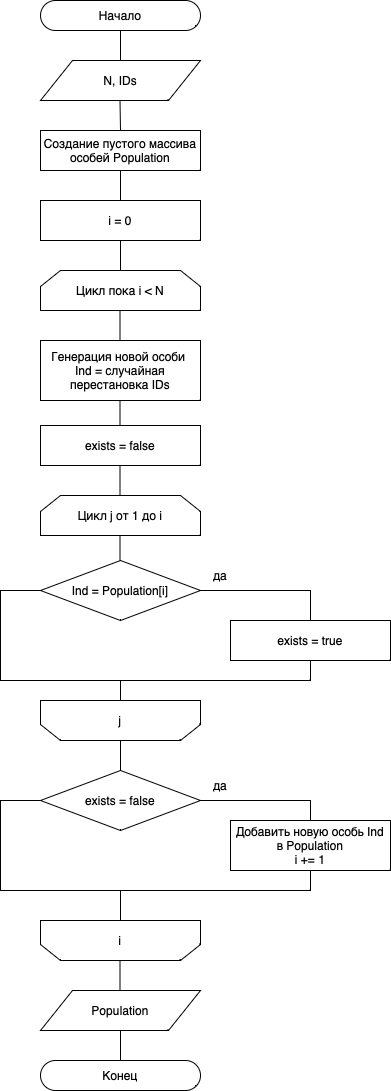

The diagram above was exported from draw.io. Its source (the exported page's mxGraphModel, read from the mxfile embedded in the PNG):
<mxGraphModel dx="969" dy="581" grid="1" gridSize="10" guides="1" tooltips="1" connect="1" arrows="1" fold="1" page="1" pageScale="1" pageWidth="827" pageHeight="1169" math="0" shadow="0">
  <root>
    <mxCell id="0" />
    <mxCell id="1" parent="0" />
    <mxCell id="ZmkryA6pYVP38JDTjNkh-3" value="Начало" style="html=1;dashed=0;whiteSpace=wrap;shape=mxgraph.dfd.start" vertex="1" parent="1">
      <mxGeometry x="320" y="90" width="160" height="30" as="geometry" />
    </mxCell>
    <mxCell id="ZmkryA6pYVP38JDTjNkh-4" value="&lt;div&gt;N, IDs&lt;/div&gt;" style="shape=parallelogram;perimeter=parallelogramPerimeter;whiteSpace=wrap;html=1;dashed=0;" vertex="1" parent="1">
      <mxGeometry x="320" y="150" width="160" height="40" as="geometry" />
    </mxCell>
    <mxCell id="ZmkryA6pYVP38JDTjNkh-27" value="" style="endArrow=none;html=1;rounded=0;entryX=0.5;entryY=0.5;entryDx=0;entryDy=15;entryPerimeter=0;exitX=0.5;exitY=0;exitDx=0;exitDy=0;" edge="1" parent="1" source="ZmkryA6pYVP38JDTjNkh-4" target="ZmkryA6pYVP38JDTjNkh-3">
      <mxGeometry width="50" height="50" relative="1" as="geometry">
        <mxPoint x="420" y="240" as="sourcePoint" />
        <mxPoint x="470" y="190" as="targetPoint" />
      </mxGeometry>
    </mxCell>
    <mxCell id="ZmkryA6pYVP38JDTjNkh-28" value="" style="endArrow=none;html=1;rounded=0;entryX=0.5;entryY=0.5;entryDx=0;entryDy=15;entryPerimeter=0;exitX=0.5;exitY=0;exitDx=0;exitDy=0;" edge="1" parent="1" source="ZmkryA6pYVP38JDTjNkh-41">
      <mxGeometry width="50" height="50" relative="1" as="geometry">
        <mxPoint x="399.5" y="220" as="sourcePoint" />
        <mxPoint x="399.5" y="190" as="targetPoint" />
      </mxGeometry>
    </mxCell>
    <mxCell id="ZmkryA6pYVP38JDTjNkh-29" value="" style="endArrow=none;html=1;rounded=0;entryX=0.5;entryY=0.5;entryDx=0;entryDy=15;entryPerimeter=0;exitX=0.5;exitY=0;exitDx=0;exitDy=0;" edge="1" parent="1">
      <mxGeometry width="50" height="50" relative="1" as="geometry">
        <mxPoint x="400" y="290" as="sourcePoint" />
        <mxPoint x="399.5" y="260" as="targetPoint" />
        <Array as="points">
          <mxPoint x="400" y="260" />
        </Array>
      </mxGeometry>
    </mxCell>
    <mxCell id="ZmkryA6pYVP38JDTjNkh-42" value="" style="endArrow=none;html=1;rounded=0;entryX=0.5;entryY=0.5;entryDx=0;entryDy=15;entryPerimeter=0;exitX=0.5;exitY=0;exitDx=0;exitDy=0;" edge="1" parent="1" target="ZmkryA6pYVP38JDTjNkh-41">
      <mxGeometry width="50" height="50" relative="1" as="geometry">
        <mxPoint x="399.5" y="220" as="sourcePoint" />
        <mxPoint x="399.5" y="190" as="targetPoint" />
      </mxGeometry>
    </mxCell>
    <mxCell id="ZmkryA6pYVP38JDTjNkh-41" value="Cоздание пустого массива особей Population" style="rounded=0;whiteSpace=wrap;html=1;" vertex="1" parent="1">
      <mxGeometry x="320" y="220" width="160" height="40" as="geometry" />
    </mxCell>
    <mxCell id="ZmkryA6pYVP38JDTjNkh-53" value="" style="endArrow=none;html=1;rounded=0;entryX=0.5;entryY=0.5;entryDx=0;entryDy=15;entryPerimeter=0;exitX=0.5;exitY=0;exitDx=0;exitDy=0;" edge="1" parent="1">
      <mxGeometry width="50" height="50" relative="1" as="geometry">
        <mxPoint x="399.5" y="430" as="sourcePoint" />
        <mxPoint x="399.5" y="400" as="targetPoint" />
      </mxGeometry>
    </mxCell>
    <mxCell id="ZmkryA6pYVP38JDTjNkh-54" value="" style="endArrow=none;html=1;rounded=0;entryX=0.5;entryY=0.5;entryDx=0;entryDy=15;entryPerimeter=0;exitX=0.5;exitY=0;exitDx=0;exitDy=0;" edge="1" parent="1">
      <mxGeometry width="50" height="50" relative="1" as="geometry">
        <mxPoint x="399.5" y="520" as="sourcePoint" />
        <mxPoint x="399.5" y="490" as="targetPoint" />
      </mxGeometry>
    </mxCell>
    <mxCell id="ZmkryA6pYVP38JDTjNkh-63" value="" style="endArrow=none;html=1;rounded=0;entryX=0.5;entryY=0.5;entryDx=0;entryDy=15;entryPerimeter=0;exitX=0.5;exitY=0;exitDx=0;exitDy=0;" edge="1" parent="1" target="ZmkryA6pYVP38JDTjNkh-64">
      <mxGeometry width="50" height="50" relative="1" as="geometry">
        <mxPoint x="399.5" y="360" as="sourcePoint" />
        <mxPoint x="399.5" y="330" as="targetPoint" />
      </mxGeometry>
    </mxCell>
    <mxCell id="ZmkryA6pYVP38JDTjNkh-64" value="Цикл пока i &amp;lt; N" style="shape=loopLimit;whiteSpace=wrap;html=1;" vertex="1" parent="1">
      <mxGeometry x="320" y="360" width="160" height="40" as="geometry" />
    </mxCell>
    <mxCell id="ZmkryA6pYVP38JDTjNkh-65" value="&lt;div&gt;i = 0&lt;br&gt;&lt;/div&gt;" style="rounded=0;whiteSpace=wrap;html=1;" vertex="1" parent="1">
      <mxGeometry x="320" y="290" width="160" height="40" as="geometry" />
    </mxCell>
    <mxCell id="ZmkryA6pYVP38JDTjNkh-73" value="" style="endArrow=none;html=1;rounded=0;entryX=0.5;entryY=0.5;entryDx=0;entryDy=15;entryPerimeter=0;exitX=0.5;exitY=0;exitDx=0;exitDy=0;" edge="1" parent="1">
      <mxGeometry width="50" height="50" relative="1" as="geometry">
        <mxPoint x="399.5" y="655" as="sourcePoint" />
        <mxPoint x="399.5" y="625" as="targetPoint" />
      </mxGeometry>
    </mxCell>
    <mxCell id="ZmkryA6pYVP38JDTjNkh-75" value="" style="endArrow=none;html=1;rounded=0;entryX=0.5;entryY=0.5;entryDx=0;entryDy=15;entryPerimeter=0;exitX=0.5;exitY=0;exitDx=0;exitDy=0;" edge="1" parent="1" target="ZmkryA6pYVP38JDTjNkh-76">
      <mxGeometry width="50" height="50" relative="1" as="geometry">
        <mxPoint x="399.5" y="585" as="sourcePoint" />
        <mxPoint x="399.5" y="555" as="targetPoint" />
      </mxGeometry>
    </mxCell>
    <mxCell id="ZmkryA6pYVP38JDTjNkh-76" value="Цикл j от 1 до i" style="shape=loopLimit;whiteSpace=wrap;html=1;" vertex="1" parent="1">
      <mxGeometry x="320" y="585" width="160" height="40" as="geometry" />
    </mxCell>
    <mxCell id="ZmkryA6pYVP38JDTjNkh-77" value="exists = false" style="rounded=0;whiteSpace=wrap;html=1;" vertex="1" parent="1">
      <mxGeometry x="320" y="515" width="160" height="40" as="geometry" />
    </mxCell>
    <mxCell id="ZmkryA6pYVP38JDTjNkh-78" value="Ind = Population[i]" style="rhombus;whiteSpace=wrap;html=1;" vertex="1" parent="1">
      <mxGeometry x="320" y="650" width="160" height="60" as="geometry" />
    </mxCell>
    <mxCell id="ZmkryA6pYVP38JDTjNkh-79" value="Генерация новой особи&amp;nbsp;&lt;div&gt;Ind = случайная перестановка IDs&lt;/div&gt;" style="rounded=0;whiteSpace=wrap;html=1;" vertex="1" parent="1">
      <mxGeometry x="320" y="430" width="160" height="60" as="geometry" />
    </mxCell>
    <mxCell id="ZmkryA6pYVP38JDTjNkh-80" value="exists = true" style="rounded=0;whiteSpace=wrap;html=1;" vertex="1" parent="1">
      <mxGeometry x="510" y="710" width="160" height="40" as="geometry" />
    </mxCell>
    <mxCell id="ZmkryA6pYVP38JDTjNkh-87" value="" style="endArrow=none;html=1;rounded=0;entryX=0.5;entryY=0.5;entryDx=0;entryDy=15;entryPerimeter=0;exitX=0.5;exitY=0;exitDx=0;exitDy=0;" edge="1" parent="1">
      <mxGeometry width="50" height="50" relative="1" as="geometry">
        <mxPoint x="400" y="860" as="sourcePoint" />
        <mxPoint x="400" y="830" as="targetPoint" />
      </mxGeometry>
    </mxCell>
    <mxCell id="ZmkryA6pYVP38JDTjNkh-92" value="j" style="shape=loopLimit;whiteSpace=wrap;html=1;direction=west;" vertex="1" parent="1">
      <mxGeometry x="320" y="790" width="160" height="40" as="geometry" />
    </mxCell>
    <mxCell id="ZmkryA6pYVP38JDTjNkh-93" value="i" style="shape=loopLimit;whiteSpace=wrap;html=1;direction=west;" vertex="1" parent="1">
      <mxGeometry x="320" y="1010" width="160" height="40" as="geometry" />
    </mxCell>
    <mxCell id="ZmkryA6pYVP38JDTjNkh-95" value="Population" style="shape=parallelogram;perimeter=parallelogramPerimeter;whiteSpace=wrap;html=1;dashed=0;" vertex="1" parent="1">
      <mxGeometry x="320" y="1080" width="160" height="40" as="geometry" />
    </mxCell>
    <mxCell id="ZmkryA6pYVP38JDTjNkh-97" value="Конец" style="html=1;dashed=0;whiteSpace=wrap;shape=mxgraph.dfd.start" vertex="1" parent="1">
      <mxGeometry x="320" y="1150" width="160" height="30" as="geometry" />
    </mxCell>
    <mxCell id="ZmkryA6pYVP38JDTjNkh-100" value="" style="endArrow=none;html=1;rounded=0;entryX=0.5;entryY=0.5;entryDx=0;entryDy=15;entryPerimeter=0;exitX=0.5;exitY=0;exitDx=0;exitDy=0;" edge="1" parent="1">
      <mxGeometry width="50" height="50" relative="1" as="geometry">
        <mxPoint x="399.5" y="1080" as="sourcePoint" />
        <mxPoint x="399.5" y="1050" as="targetPoint" />
      </mxGeometry>
    </mxCell>
    <mxCell id="ZmkryA6pYVP38JDTjNkh-101" value="" style="endArrow=none;html=1;rounded=0;entryX=0.5;entryY=0.5;entryDx=0;entryDy=15;entryPerimeter=0;exitX=0.5;exitY=0;exitDx=0;exitDy=0;" edge="1" parent="1">
      <mxGeometry width="50" height="50" relative="1" as="geometry">
        <mxPoint x="400" y="1150" as="sourcePoint" />
        <mxPoint x="400" y="1120" as="targetPoint" />
      </mxGeometry>
    </mxCell>
    <mxCell id="ZmkryA6pYVP38JDTjNkh-102" value="exists = false" style="rhombus;whiteSpace=wrap;html=1;" vertex="1" parent="1">
      <mxGeometry x="320" y="860" width="160" height="60" as="geometry" />
    </mxCell>
    <mxCell id="ZmkryA6pYVP38JDTjNkh-103" value="Добавить новую особь Ind&lt;div&gt;&amp;nbsp;в Population&amp;nbsp;&lt;div&gt;i += 1&lt;/div&gt;&lt;/div&gt;" style="rounded=0;whiteSpace=wrap;html=1;" vertex="1" parent="1">
      <mxGeometry x="510" y="910" width="160" height="50" as="geometry" />
    </mxCell>
    <mxCell id="ZmkryA6pYVP38JDTjNkh-107" value="" style="endArrow=none;html=1;rounded=0;entryX=0.5;entryY=0.5;entryDx=0;entryDy=15;entryPerimeter=0;exitX=0.5;exitY=0;exitDx=0;exitDy=0;" edge="1" parent="1">
      <mxGeometry width="50" height="50" relative="1" as="geometry">
        <mxPoint x="400" y="360" as="sourcePoint" />
        <mxPoint x="400" y="330" as="targetPoint" />
        <Array as="points" />
      </mxGeometry>
    </mxCell>
    <mxCell id="ZmkryA6pYVP38JDTjNkh-108" value="" style="endArrow=none;html=1;rounded=0;entryX=0.5;entryY=0.5;entryDx=0;entryDy=15;entryPerimeter=0;exitX=0.5;exitY=0;exitDx=0;exitDy=0;" edge="1" parent="1">
      <mxGeometry width="50" height="50" relative="1" as="geometry">
        <mxPoint x="399.5" y="585" as="sourcePoint" />
        <mxPoint x="399.5" y="555" as="targetPoint" />
      </mxGeometry>
    </mxCell>
    <mxCell id="ZmkryA6pYVP38JDTjNkh-109" value="" style="endArrow=none;html=1;rounded=0;entryX=1;entryY=0.5;entryDx=0;entryDy=0;exitX=0.5;exitY=0;exitDx=0;exitDy=0;" edge="1" parent="1" source="ZmkryA6pYVP38JDTjNkh-80" target="ZmkryA6pYVP38JDTjNkh-78">
      <mxGeometry width="50" height="50" relative="1" as="geometry">
        <mxPoint x="370" y="850" as="sourcePoint" />
        <mxPoint x="420" y="800" as="targetPoint" />
        <Array as="points">
          <mxPoint x="590" y="680" />
          <mxPoint x="480" y="680" />
        </Array>
      </mxGeometry>
    </mxCell>
    <mxCell id="ZmkryA6pYVP38JDTjNkh-110" value="" style="endArrow=none;html=1;rounded=0;entryX=0.5;entryY=1;entryDx=0;entryDy=0;exitX=0.5;exitY=1;exitDx=0;exitDy=0;" edge="1" parent="1" source="ZmkryA6pYVP38JDTjNkh-92" target="ZmkryA6pYVP38JDTjNkh-80">
      <mxGeometry width="50" height="50" relative="1" as="geometry">
        <mxPoint x="370" y="850" as="sourcePoint" />
        <mxPoint x="420" y="800" as="targetPoint" />
        <Array as="points">
          <mxPoint x="400" y="770" />
          <mxPoint x="590" y="770" />
        </Array>
      </mxGeometry>
    </mxCell>
    <mxCell id="ZmkryA6pYVP38JDTjNkh-111" value="да" style="text;html=1;align=center;verticalAlign=middle;whiteSpace=wrap;rounded=0;" vertex="1" parent="1">
      <mxGeometry x="470" y="650" width="60" height="30" as="geometry" />
    </mxCell>
    <mxCell id="ZmkryA6pYVP38JDTjNkh-112" value="" style="endArrow=none;html=1;rounded=0;entryX=0;entryY=0.5;entryDx=0;entryDy=0;" edge="1" parent="1" target="ZmkryA6pYVP38JDTjNkh-78">
      <mxGeometry width="50" height="50" relative="1" as="geometry">
        <mxPoint x="400" y="770" as="sourcePoint" />
        <mxPoint x="420" y="800" as="targetPoint" />
        <Array as="points">
          <mxPoint x="280" y="770" />
          <mxPoint x="280" y="680" />
        </Array>
      </mxGeometry>
    </mxCell>
    <mxCell id="ZmkryA6pYVP38JDTjNkh-114" value="" style="endArrow=none;html=1;rounded=0;entryX=1;entryY=0.5;entryDx=0;entryDy=0;" edge="1" parent="1">
      <mxGeometry width="50" height="50" relative="1" as="geometry">
        <mxPoint x="590" y="910" as="sourcePoint" />
        <mxPoint x="480" y="890" as="targetPoint" />
        <Array as="points">
          <mxPoint x="590" y="890" />
          <mxPoint x="480" y="890" />
        </Array>
      </mxGeometry>
    </mxCell>
    <mxCell id="ZmkryA6pYVP38JDTjNkh-115" value="" style="endArrow=none;html=1;rounded=0;entryX=0;entryY=0.5;entryDx=0;entryDy=0;" edge="1" parent="1">
      <mxGeometry width="50" height="50" relative="1" as="geometry">
        <mxPoint x="400" y="980" as="sourcePoint" />
        <mxPoint x="320" y="890" as="targetPoint" />
        <Array as="points">
          <mxPoint x="280" y="980" />
          <mxPoint x="280" y="890" />
        </Array>
      </mxGeometry>
    </mxCell>
    <mxCell id="ZmkryA6pYVP38JDTjNkh-116" value="" style="endArrow=none;html=1;rounded=0;entryX=0.5;entryY=1;entryDx=0;entryDy=0;exitX=0.5;exitY=1;exitDx=0;exitDy=0;" edge="1" parent="1" source="ZmkryA6pYVP38JDTjNkh-93">
      <mxGeometry width="50" height="50" relative="1" as="geometry">
        <mxPoint x="400" y="1000" as="sourcePoint" />
        <mxPoint x="590" y="960" as="targetPoint" />
        <Array as="points">
          <mxPoint x="400" y="980" />
          <mxPoint x="590" y="980" />
        </Array>
      </mxGeometry>
    </mxCell>
    <mxCell id="ZmkryA6pYVP38JDTjNkh-117" value="да" style="text;html=1;align=center;verticalAlign=middle;whiteSpace=wrap;rounded=0;" vertex="1" parent="1">
      <mxGeometry x="470" y="860" width="60" height="30" as="geometry" />
    </mxCell>
  </root>
</mxGraphModel>